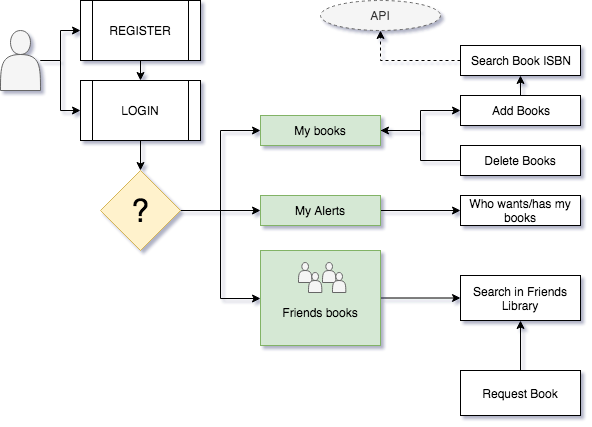

The diagram above was exported from draw.io. Its source (the exported page's mxGraphModel, read from the mxfile embedded in the PNG):
<mxGraphModel dx="946" dy="613" grid="1" gridSize="10" guides="1" tooltips="1" connect="1" arrows="1" fold="1" page="1" pageScale="1" pageWidth="850" pageHeight="1100" background="#ffffff" math="0" shadow="0">
  <root>
    <mxCell id="0" />
    <mxCell id="1" parent="0" />
    <mxCell id="2" value="" style="edgeStyle=orthogonalEdgeStyle;rounded=0;orthogonalLoop=1;jettySize=auto;html=1;" edge="1" source="3" target="7" parent="1">
      <mxGeometry relative="1" as="geometry" />
    </mxCell>
    <mxCell id="3" value="LOGIN" style="shape=process;whiteSpace=wrap;html=1;backgroundOutline=1;" vertex="1" parent="1">
      <mxGeometry x="190" y="200" width="120" height="60" as="geometry" />
    </mxCell>
    <mxCell id="4" style="edgeStyle=orthogonalEdgeStyle;rounded=0;orthogonalLoop=1;jettySize=auto;html=1;entryX=0;entryY=0.5;entryDx=0;entryDy=0;" edge="1" source="7" target="9" parent="1">
      <mxGeometry relative="1" as="geometry" />
    </mxCell>
    <mxCell id="5" style="edgeStyle=orthogonalEdgeStyle;rounded=0;orthogonalLoop=1;jettySize=auto;html=1;entryX=0;entryY=0.5;entryDx=0;entryDy=0;" edge="1" source="7" target="13" parent="1">
      <mxGeometry relative="1" as="geometry" />
    </mxCell>
    <mxCell id="6" style="edgeStyle=orthogonalEdgeStyle;rounded=0;orthogonalLoop=1;jettySize=auto;html=1;entryX=0;entryY=0.5;entryDx=0;entryDy=0;" edge="1" source="7" target="16" parent="1">
      <mxGeometry relative="1" as="geometry" />
    </mxCell>
    <mxCell id="7" value="&lt;font style=&quot;font-size: 32px&quot;&gt;?&lt;/font&gt;" style="rhombus;whiteSpace=wrap;html=1;fillColor=#fff2cc;strokeColor=#d6b656;" vertex="1" parent="1">
      <mxGeometry x="210" y="290" width="80" height="80" as="geometry" />
    </mxCell>
    <mxCell id="8" style="edgeStyle=orthogonalEdgeStyle;rounded=0;orthogonalLoop=1;jettySize=auto;html=1;entryX=0;entryY=0.5;entryDx=0;entryDy=0;" edge="1" source="9" target="35" parent="1">
      <mxGeometry relative="1" as="geometry" />
    </mxCell>
    <mxCell id="9" value="My books" style="rounded=0;whiteSpace=wrap;html=1;fillColor=#d5e8d4;strokeColor=#82b366;" vertex="1" parent="1">
      <mxGeometry x="370" y="235" width="120" height="30" as="geometry" />
    </mxCell>
    <mxCell id="10" value="" style="edgeStyle=orthogonalEdgeStyle;rounded=0;orthogonalLoop=1;jettySize=auto;html=1;dashed=1;" edge="1" source="11" target="29" parent="1">
      <mxGeometry relative="1" as="geometry" />
    </mxCell>
    <mxCell id="11" value="Search Book ISBN" style="rounded=0;whiteSpace=wrap;html=1;" vertex="1" parent="1">
      <mxGeometry x="570" y="165" width="120" height="30" as="geometry" />
    </mxCell>
    <mxCell id="12" value="" style="edgeStyle=orthogonalEdgeStyle;rounded=0;orthogonalLoop=1;jettySize=auto;html=1;" edge="1" source="13" target="14" parent="1">
      <mxGeometry relative="1" as="geometry" />
    </mxCell>
    <mxCell id="13" value="My Alerts" style="rounded=0;whiteSpace=wrap;html=1;fillColor=#d5e8d4;strokeColor=#82b366;" vertex="1" parent="1">
      <mxGeometry x="370" y="315" width="120" height="30" as="geometry" />
    </mxCell>
    <mxCell id="14" value="Who wants/has my books" style="rounded=0;whiteSpace=wrap;html=1;" vertex="1" parent="1">
      <mxGeometry x="570" y="315" width="120" height="30" as="geometry" />
    </mxCell>
    <mxCell id="15" value="" style="edgeStyle=orthogonalEdgeStyle;rounded=0;orthogonalLoop=1;jettySize=auto;html=1;" edge="1" source="16" target="17" parent="1">
      <mxGeometry relative="1" as="geometry" />
    </mxCell>
    <mxCell id="16" value="&lt;br&gt;&lt;br&gt;Friends books" style="rounded=0;whiteSpace=wrap;html=1;fillColor=#d5e8d4;strokeColor=#82b366;" vertex="1" parent="1">
      <mxGeometry x="370" y="370" width="120" height="95" as="geometry" />
    </mxCell>
    <mxCell id="17" value="Search in Friends Library" style="rounded=0;whiteSpace=wrap;html=1;" vertex="1" parent="1">
      <mxGeometry x="570" y="395" width="120" height="45" as="geometry" />
    </mxCell>
    <mxCell id="18" value="" style="edgeStyle=orthogonalEdgeStyle;rounded=0;orthogonalLoop=1;jettySize=auto;html=1;" edge="1" source="19" target="17" parent="1">
      <mxGeometry relative="1" as="geometry" />
    </mxCell>
    <mxCell id="19" value="Request Book" style="rounded=0;whiteSpace=wrap;html=1;" vertex="1" parent="1">
      <mxGeometry x="570" y="490" width="120" height="45" as="geometry" />
    </mxCell>
    <mxCell id="20" style="edgeStyle=orthogonalEdgeStyle;rounded=0;orthogonalLoop=1;jettySize=auto;html=1;entryX=0;entryY=0.5;entryDx=0;entryDy=0;" edge="1" source="22" target="3" parent="1">
      <mxGeometry relative="1" as="geometry" />
    </mxCell>
    <mxCell id="21" style="edgeStyle=orthogonalEdgeStyle;rounded=0;orthogonalLoop=1;jettySize=auto;html=1;entryX=0;entryY=0.5;entryDx=0;entryDy=0;" edge="1" source="22" target="31" parent="1">
      <mxGeometry relative="1" as="geometry" />
    </mxCell>
    <mxCell id="22" value="" style="shape=actor;whiteSpace=wrap;html=1;fillColor=#f5f5f5;strokeColor=#666666;fontColor=#333333;" vertex="1" parent="1">
      <mxGeometry x="110" y="150" width="40" height="60" as="geometry" />
    </mxCell>
    <mxCell id="23" value="" style="group" vertex="1" connectable="0" parent="1">
      <mxGeometry x="388" y="382" width="47.329999999999984" height="30" as="geometry" />
    </mxCell>
    <mxCell id="24" value="" style="group" vertex="1" connectable="0" parent="23">
      <mxGeometry width="47.329999999999984" height="30" as="geometry" />
    </mxCell>
    <mxCell id="25" value="" style="shape=actor;whiteSpace=wrap;html=1;fillColor=#f5f5f5;strokeColor=#666666;fontColor=#333333;" vertex="1" parent="24">
      <mxGeometry x="20" width="13.33" height="20" as="geometry" />
    </mxCell>
    <mxCell id="26" value="" style="shape=actor;whiteSpace=wrap;html=1;fillColor=#f5f5f5;strokeColor=#666666;fontColor=#333333;" vertex="1" parent="24">
      <mxGeometry x="44" width="13.33" height="20" as="geometry" />
    </mxCell>
    <mxCell id="27" value="" style="shape=actor;whiteSpace=wrap;html=1;fillColor=#f5f5f5;strokeColor=#666666;fontColor=#333333;" vertex="1" parent="24">
      <mxGeometry x="30" y="10" width="13.33" height="20" as="geometry" />
    </mxCell>
    <mxCell id="28" value="" style="shape=actor;whiteSpace=wrap;html=1;fillColor=#f5f5f5;strokeColor=#666666;fontColor=#333333;" vertex="1" parent="24">
      <mxGeometry x="54" y="10" width="13.33" height="20" as="geometry" />
    </mxCell>
    <mxCell id="29" value="API" style="ellipse;whiteSpace=wrap;html=1;dashed=1;fillColor=#f5f5f5;strokeColor=#666666;fontColor=#333333;" vertex="1" parent="1">
      <mxGeometry x="430" y="120" width="120" height="30" as="geometry" />
    </mxCell>
    <mxCell id="30" style="edgeStyle=orthogonalEdgeStyle;rounded=0;orthogonalLoop=1;jettySize=auto;html=1;exitX=0.5;exitY=1;exitDx=0;exitDy=0;entryX=0.5;entryY=0;entryDx=0;entryDy=0;" edge="1" source="31" target="3" parent="1">
      <mxGeometry relative="1" as="geometry" />
    </mxCell>
    <mxCell id="31" value="REGISTER" style="shape=process;whiteSpace=wrap;html=1;backgroundOutline=1;" vertex="1" parent="1">
      <mxGeometry x="190" y="120" width="120" height="60" as="geometry" />
    </mxCell>
    <mxCell id="32" style="edgeStyle=orthogonalEdgeStyle;rounded=0;orthogonalLoop=1;jettySize=auto;html=1;" edge="1" source="33" target="9" parent="1">
      <mxGeometry relative="1" as="geometry" />
    </mxCell>
    <mxCell id="33" value="Delete Books" style="rounded=0;whiteSpace=wrap;html=1;" vertex="1" parent="1">
      <mxGeometry x="570" y="265" width="120" height="30" as="geometry" />
    </mxCell>
    <mxCell id="34" style="edgeStyle=orthogonalEdgeStyle;rounded=0;orthogonalLoop=1;jettySize=auto;html=1;exitX=0.5;exitY=0;exitDx=0;exitDy=0;entryX=0.5;entryY=1;entryDx=0;entryDy=0;" edge="1" source="35" target="11" parent="1">
      <mxGeometry relative="1" as="geometry" />
    </mxCell>
    <mxCell id="35" value="Add Books" style="rounded=0;whiteSpace=wrap;html=1;" vertex="1" parent="1">
      <mxGeometry x="570" y="215" width="120" height="30" as="geometry" />
    </mxCell>
  </root>
</mxGraphModel>